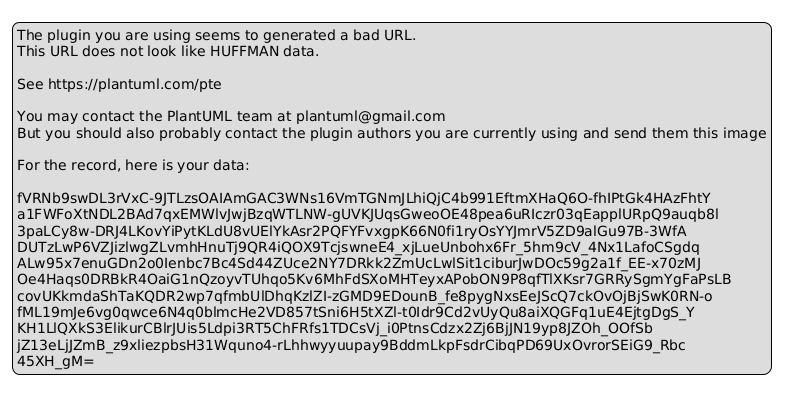

The diagram above was rendered by PlantUML. Its source (embedded in the PNG):
@startuml
legend
The plugin you are using seems to generated a bad URL.
This URL does not look like HUFFMAN data.

See https://plantuml.com/pte

You may contact the PlantUML team at plantuml@gmail.com
But you should also probably contact the plugin authors you are currently using and send them this image

For the record, here is your data:

fVRNb9swDL3rVxC-9JTLzsOAIAmGAC3WNs16VmTGNmJLhiQjC4b991EftmXHaQ6O-fhIPtGk4HAzFhtY
a1FWFoXtNDL2BAd7qxEMWlvJwjBzqWTLNW-gUVKJUqsGweoOE48pea6uRIczr03qEapplURpQ9auqb8l
3paLCy8w-DRJ4LKovYiPytKLdU8vUElYkAsr2PQFYFvxgpK66N0fi1ryOsYYJmrV5ZD9alGu97B-3WfA
DUTzLwP6VZJizlwgZLvmhHnuTj9QR4iQOX9TcjswneE4_xjLueUnbohx6Fr_5hm9cV_4Nx1LafoCSgdq
ALw95x7enuGDn2o0Ienbc7Bc4Sd44ZUce2NY7DRkk2ZmUcLwlSit1ciburJwDOc59g2a1f_EE-x70zMJ
Oe4Haqs0DRBkR4OaiG1nQzoyvTUhqo5Kv6MhFdSXoMHTeyxAPobON9P8qfTlXKsr7GRRySgmYgFaPsLB
covUKkmdaShTaKQDR2wp7qfmbUlDhqKzlZI-zGMD9EDounB_fe8pygNxsEeJScQ7ckOvOjBjSwK0RN-o
fML19mJe6vg0qwce6N4q0blmcHe2VD857tSni6H5tXZl-t0Idr9Cd2vUyQu8aiXQGFq1uE4EjtgDgS_Y
KH1LlQXkS3ElikurCBlrJUis5Ldpi3RT5ChFRfs1TDCsVj_i0PtnsCdzx2Zj6BjJN19yp8JZOh_OOfSb
jZ13eLjJZmB_z9xliezpbsH31Wquno4-rLhhwyyuupay9BddmLkpFsdrCibqPD69UxOvrorSEiG9_Rbc
45XH_gM=
endlegend
@enduml